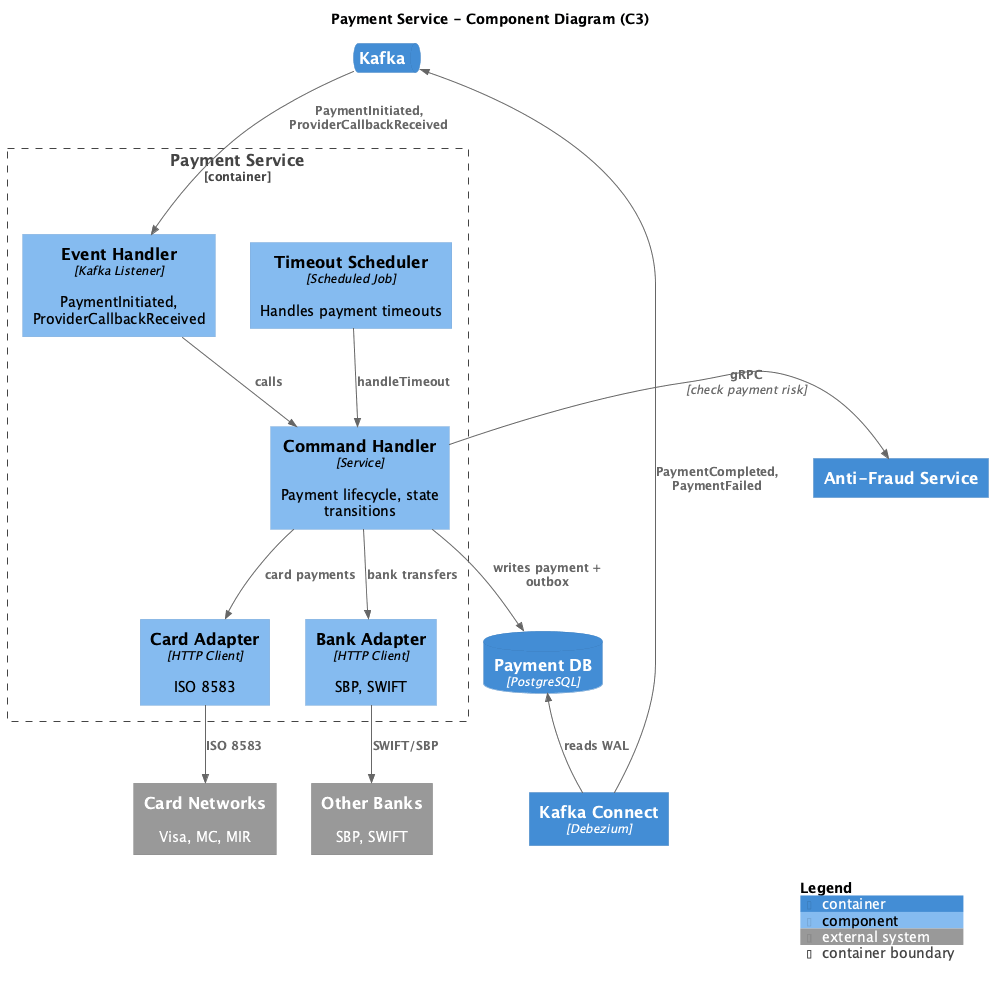

The diagram above was rendered by PlantUML. Its source (embedded in the PNG):
@startuml c3-payment
!include https://raw.githubusercontent.com/plantuml-stdlib/C4-PlantUML/master/C4_Component.puml

title Payment Service - Component Diagram (C3)

Container(antifraud, "Anti-Fraud Service", "", "")
ContainerQueue(kafka, "Kafka", "", "")
ContainerDb(db, "Payment DB", "PostgreSQL", "")
Container(cdc, "Kafka Connect", "Debezium", "")
System_Ext(cards, "Card Networks", "Visa, MC, MIR")
System_Ext(banks, "Other Banks", "SBP, SWIFT")

Container_Boundary(payment, "Payment Service") {
    Component(event_handler, "Event Handler", "Kafka Listener", "PaymentInitiated, ProviderCallbackReceived")
    Component(command, "Command Handler", "Service", "Payment lifecycle, state transitions")
    Component(card_adapter, "Card Adapter", "HTTP Client", "ISO 8583")
    Component(bank_adapter, "Bank Adapter", "HTTP Client", "SBP, SWIFT")
    Component(scheduler, "Timeout Scheduler", "Scheduled Job", "Handles payment timeouts")
}

' Kafka -> Payment
Rel_D(kafka, event_handler, "PaymentInitiated, ProviderCallbackReceived")

' Internal flow
Rel_D(event_handler, command, "calls")
Rel_R(command, antifraud, "gRPC", "check payment risk")
Rel_D(command, card_adapter, "card payments")
Rel_D(command, bank_adapter, "bank transfers")
Rel_D(command, db, "writes payment + outbox")

' External providers
Rel_D(card_adapter, cards, "ISO 8583")
Rel_D(bank_adapter, banks, "SWIFT/SBP")

' Scheduler
Rel_D(scheduler, command, "handleTimeout")

' CDC
Rel_U(cdc, db, "reads WAL")
Rel_U(cdc, kafka, "PaymentCompleted, PaymentFailed")

SHOW_LEGEND()

@enduml